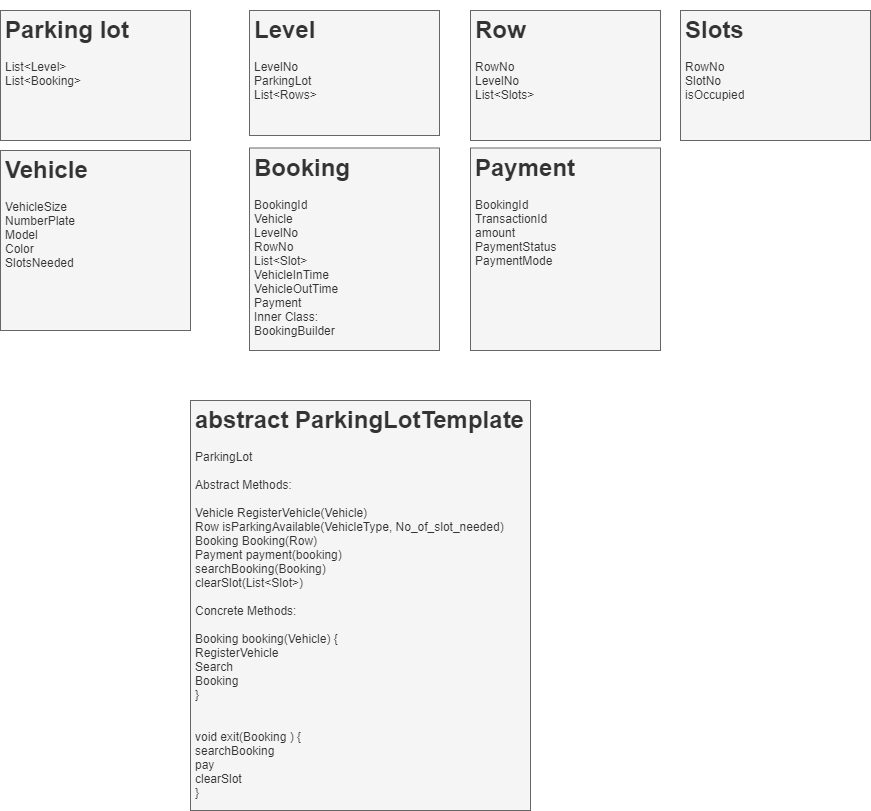

The diagram above was exported from draw.io. Its source (the exported page's mxGraphModel, read from the mxfile embedded in the PNG):
<mxGraphModel dx="1422" dy="762" grid="1" gridSize="10" guides="1" tooltips="1" connect="1" arrows="1" fold="1" page="1" pageScale="1" pageWidth="1600" pageHeight="1200" math="0" shadow="0">
  <root>
    <mxCell id="0" />
    <mxCell id="1" parent="0" />
    <mxCell id="40bbnWL8rzK7Sk7nSxcM-2" value="&lt;h1&gt;Parking lot&lt;/h1&gt;&lt;div&gt;List&amp;lt;Level&amp;gt;&amp;nbsp;&lt;/div&gt;&lt;div&gt;List&amp;lt;Booking&amp;gt;&lt;/div&gt;" style="text;html=1;spacing=5;spacingTop=-20;whiteSpace=wrap;overflow=hidden;rounded=0;fillColor=#f5f5f5;strokeColor=#666666;fontColor=#333333;" parent="1" vertex="1">
      <mxGeometry x="70" y="20" width="190" height="130" as="geometry" />
    </mxCell>
    <mxCell id="40bbnWL8rzK7Sk7nSxcM-3" value="&lt;h1&gt;Vehicle&lt;/h1&gt;&lt;div&gt;VehicleSize&lt;/div&gt;&lt;div&gt;NumberPlate&lt;/div&gt;&lt;div&gt;Model&lt;/div&gt;&lt;div&gt;Color&lt;/div&gt;&lt;div&gt;SlotsNeeded&lt;/div&gt;&lt;div&gt;&lt;br&gt;&lt;/div&gt;&lt;div&gt;&lt;br&gt;&lt;/div&gt;&lt;div&gt;&lt;br&gt;&lt;/div&gt;" style="text;html=1;spacing=5;spacingTop=-20;whiteSpace=wrap;overflow=hidden;rounded=0;fillColor=#f5f5f5;strokeColor=#666666;fontColor=#333333;" parent="1" vertex="1">
      <mxGeometry x="70" y="160" width="190" height="180" as="geometry" />
    </mxCell>
    <mxCell id="40bbnWL8rzK7Sk7nSxcM-4" value="&lt;h1&gt;Level&lt;/h1&gt;&lt;div&gt;LevelNo&lt;br&gt;&lt;/div&gt;&lt;div&gt;ParkingLot&lt;/div&gt;&lt;div&gt;List&amp;lt;Rows&amp;gt;&lt;/div&gt;&lt;div&gt;&lt;br&gt;&lt;/div&gt;" style="text;html=1;spacing=5;spacingTop=-20;whiteSpace=wrap;overflow=hidden;rounded=0;fillColor=#f5f5f5;strokeColor=#666666;fontColor=#333333;" parent="1" vertex="1">
      <mxGeometry x="319" y="20" width="190" height="125" as="geometry" />
    </mxCell>
    <mxCell id="40bbnWL8rzK7Sk7nSxcM-5" value="&lt;h1&gt;Row&lt;/h1&gt;&lt;div&gt;RowNo&lt;/div&gt;&lt;div&gt;LevelNo&lt;/div&gt;&lt;div&gt;List&amp;lt;Slots&amp;gt;&lt;/div&gt;" style="text;html=1;spacing=5;spacingTop=-20;whiteSpace=wrap;overflow=hidden;rounded=0;fillColor=#f5f5f5;strokeColor=#666666;fontColor=#333333;" parent="1" vertex="1">
      <mxGeometry x="540" y="20" width="190" height="130" as="geometry" />
    </mxCell>
    <mxCell id="40bbnWL8rzK7Sk7nSxcM-7" value="&lt;h1&gt;Booking&lt;/h1&gt;&lt;div&gt;BookingId&lt;/div&gt;&lt;div&gt;Vehicle&lt;/div&gt;&lt;div&gt;LevelNo&lt;/div&gt;&lt;div&gt;RowNo&lt;/div&gt;&lt;div&gt;List&amp;lt;Slot&amp;gt;&lt;/div&gt;&lt;div&gt;VehicleInTime&lt;/div&gt;&lt;div&gt;VehicleOutTime&lt;/div&gt;&lt;div&gt;Payment&lt;/div&gt;&lt;div&gt;&lt;span&gt;Inner Class:&amp;nbsp;&lt;/span&gt;&lt;br&gt;&lt;/div&gt;&lt;div&gt;BookingBuilder&lt;/div&gt;" style="text;html=1;spacing=5;spacingTop=-20;whiteSpace=wrap;overflow=hidden;rounded=0;fillColor=#f5f5f5;strokeColor=#666666;fontColor=#333333;" parent="1" vertex="1">
      <mxGeometry x="319" y="157.5" width="190" height="202.5" as="geometry" />
    </mxCell>
    <mxCell id="40bbnWL8rzK7Sk7nSxcM-9" value="&lt;h1&gt;abstract ParkingLotTemplate&lt;/h1&gt;&lt;div&gt;ParkingLot&amp;nbsp;&lt;/div&gt;&lt;div&gt;&lt;br&gt;&lt;/div&gt;&lt;div&gt;Abstract Methods:&lt;/div&gt;&lt;div&gt;&lt;br&gt;&lt;/div&gt;&lt;div&gt;Vehicle RegisterVehicle(Vehicle)&lt;/div&gt;&lt;div&gt;Row isParkingAvailable(VehicleType, No_of_slot_needed)&lt;/div&gt;&lt;div&gt;Booking Booking(Row)&lt;/div&gt;&lt;div&gt;Payment payment(booking)&lt;/div&gt;&lt;div&gt;searchBooking(Booking)&lt;br&gt;&lt;/div&gt;&lt;div&gt;clearSlot(List&amp;lt;Slot&amp;gt;)&lt;/div&gt;&lt;div&gt;&amp;nbsp;&lt;/div&gt;&lt;div&gt;Concrete Methods:&lt;/div&gt;&lt;div&gt;&lt;br&gt;&lt;/div&gt;&lt;div&gt;Booking booking(Vehicle) {&lt;/div&gt;&lt;div&gt;RegisterVehicle&lt;br&gt;&lt;/div&gt;&lt;div&gt;Search&lt;br&gt;&lt;/div&gt;&lt;div&gt;Booking&lt;/div&gt;&lt;div&gt;}&lt;/div&gt;&lt;div&gt;&lt;br&gt;&lt;/div&gt;&lt;div&gt;&lt;br&gt;&lt;/div&gt;&lt;div&gt;void exit(Booking ) {&lt;/div&gt;&lt;div&gt;searchBooking&lt;/div&gt;&lt;div&gt;pay&lt;/div&gt;&lt;div&gt;clearSlot&lt;br&gt;&lt;/div&gt;&lt;div&gt;}&lt;/div&gt;" style="text;html=1;spacing=5;spacingTop=-20;whiteSpace=wrap;overflow=hidden;rounded=0;fillColor=#f5f5f5;strokeColor=#666666;fontColor=#333333;" parent="1" vertex="1">
      <mxGeometry x="260" y="410" width="340" height="410" as="geometry" />
    </mxCell>
    <mxCell id="40bbnWL8rzK7Sk7nSxcM-11" value="&lt;h1&gt;Slots&lt;/h1&gt;&lt;div&gt;RowNo&lt;/div&gt;&lt;div&gt;SlotNo&lt;/div&gt;&lt;div&gt;isOccupied&lt;/div&gt;" style="text;html=1;spacing=5;spacingTop=-20;whiteSpace=wrap;overflow=hidden;rounded=0;fillColor=#f5f5f5;strokeColor=#666666;fontColor=#333333;" parent="1" vertex="1">
      <mxGeometry x="750" y="20" width="190" height="130" as="geometry" />
    </mxCell>
    <mxCell id="40bbnWL8rzK7Sk7nSxcM-14" value="&lt;h1&gt;Payment&lt;/h1&gt;&lt;div&gt;BookingId&lt;/div&gt;&lt;div&gt;TransactionId&lt;/div&gt;&lt;div&gt;amount&lt;/div&gt;&lt;div&gt;PaymentStatus&lt;/div&gt;&lt;div&gt;PaymentMode&lt;/div&gt;" style="text;html=1;spacing=5;spacingTop=-20;whiteSpace=wrap;overflow=hidden;rounded=0;fillColor=#f5f5f5;strokeColor=#666666;fontColor=#333333;" parent="1" vertex="1">
      <mxGeometry x="540" y="157.5" width="190" height="202.5" as="geometry" />
    </mxCell>
  </root>
</mxGraphModel>